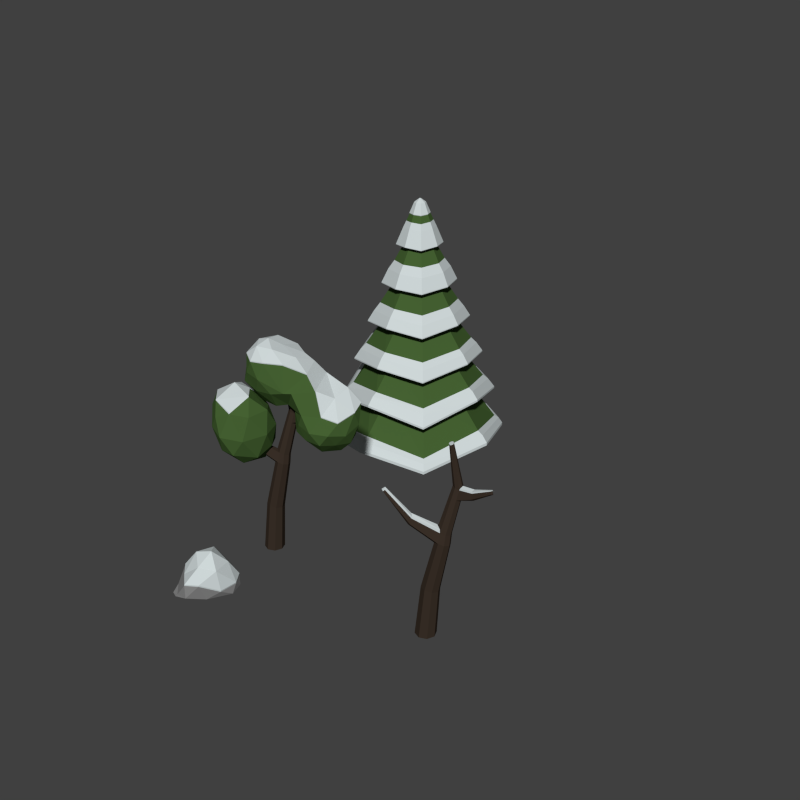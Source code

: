 # Source: arvoresepedra.blend  (saved by Blender 2.78.0; exported with 4.5.12 LTS)
import bpy
from mathutils import Matrix  # noqa: F401  (used for matrix-valued properties, if any)

bpy.ops.wm.read_factory_settings(use_empty=True)
scene = bpy.context.scene
scene.name = 'Scene'

# ---- collections
col_collection_1 = bpy.data.collections.new('Collection 1'); scene.collection.children.link(col_collection_1)

# ---- materials (node trees are filled in below, after node groups)
mat_snow_rock = bpy.data.materials.new('Snow_Rock')
mat_snow_rock.alpha_threshold = 0.0
mat_snow_rock.diffuse_color = (0.2542, 0.2542, 0.2542, 1.0)
mat_snow_rock.roughness = 0.5
mat_snow = bpy.data.materials.new('Snow')
mat_snow.alpha_threshold = 0.0
mat_snow.diffuse_color = (0.624, 0.6867, 0.6939, 1.0)
mat_snow.roughness = 0.5
mat_snow_branches = bpy.data.materials.new('Snow_Branches')
mat_snow_branches.alpha_threshold = 0.0
mat_snow_branches.diffuse_color = (0.04231, 0.02956, 0.02122, 1.0)
mat_snow_branches.roughness = 0.5
mat_snow_leaves = bpy.data.materials.new('Snow_Leaves')
mat_snow_leaves.alpha_threshold = 0.0
mat_snow_leaves.diffuse_color = (0.05951, 0.1195, 0.0319, 1.0)
mat_snow_leaves.roughness = 0.5

# ---- material node trees
mat_snow_rock.use_nodes = True; mat_snow_rock.node_tree.nodes.clear()
_N = mat_snow_rock.node_tree.nodes; _L = mat_snow_rock.node_tree.links
n0 = _N.new('ShaderNodeOutputMaterial'); n0.name = 'Material Output'; n0.location = (300, 300)
n1 = _N.new('ShaderNodeBsdfDiffuse'); n1.name = 'Diffuse BSDF'; n1.location = (10, 300)
n1.inputs[0].default_value = (0.2542, 0.2542, 0.2542, 1.0)
_L.new(n1.outputs[0], n0.inputs[0])
n0.is_active_output = True
mat_snow.use_nodes = True; mat_snow.node_tree.nodes.clear()
_N = mat_snow.node_tree.nodes; _L = mat_snow.node_tree.links
n0 = _N.new('ShaderNodeOutputMaterial'); n0.name = 'Material Output'; n0.location = (300, 300)
n1 = _N.new('ShaderNodeBsdfDiffuse'); n1.name = 'Diffuse BSDF'; n1.location = (10, 300)
n1.inputs[0].default_value = (0.624, 0.6867, 0.6939, 1.0)
_L.new(n1.outputs[0], n0.inputs[0])
n0.is_active_output = True
mat_snow_branches.use_nodes = True; mat_snow_branches.node_tree.nodes.clear()
_N = mat_snow_branches.node_tree.nodes; _L = mat_snow_branches.node_tree.links
n0 = _N.new('ShaderNodeOutputMaterial'); n0.name = 'Material Output'; n0.location = (300, 300)
n1 = _N.new('ShaderNodeBsdfDiffuse'); n1.name = 'Diffuse BSDF'; n1.location = (10, 300)
n1.inputs[0].default_value = (0.04231, 0.02956, 0.02122, 1.0)
_L.new(n1.outputs[0], n0.inputs[0])
n0.is_active_output = True
mat_snow_leaves.use_nodes = True; mat_snow_leaves.node_tree.nodes.clear()
_N = mat_snow_leaves.node_tree.nodes; _L = mat_snow_leaves.node_tree.links
n0 = _N.new('ShaderNodeOutputMaterial'); n0.name = 'Material Output'; n0.location = (300, 300)
n1 = _N.new('ShaderNodeBsdfDiffuse'); n1.name = 'Diffuse BSDF'; n1.location = (10, 300)
n1.inputs[0].default_value = (0.05951, 0.1195, 0.0319, 1.0)
_L.new(n1.outputs[0], n0.inputs[0])
n0.is_active_output = True

# ---- world
world_world = bpy.data.worlds.new('World'); scene.world = world_world
world_world.color = (0.05088, 0.05088, 0.05088)
world_world.use_sun_shadow = False
world_world.sun_shadow_jitter_overblur = 0.0
world_world.cycles.sampling_method = 'NONE'
world_world.cycles.sample_map_resolution = 256

# ---- meshes
me_icosphere_004 = bpy.data.meshes.new('Icosphere.004')
me_icosphere_004.from_pydata([(0.2041, 0.3669, 0.599), (-0.4503, 0.08611, 0.6008), (0.7951, 0.02229, 0.2926), (0.4142, 0.3483, 0.07153), (-0.3645, 0.308, 0.04452), (-0.4275, -0.613, 0.502), (0.3871, -0.5759, 0.247), (0.6026, -0.1186, -0.008731), (-0.43, 0.08706, -0.02028), (-0.7613, -0.1696, 0.01088), (-0.4028, -0.4493, 0.02531), (-0.1616, 0.2052, 0.6569), (-0.477, 0.21, 0.2762), (-0.07545, 0.3635, 0.2551), (0.5546, 0.2077, 0.5225), (0.3765, 0.4186, 0.2648), (0.7083, 0.2206, 0.177), (0.03942, 0.3495, 0.0263), (-0.6364, -0.05142, 0.1667), (-0.673, 0.07518, 0.02225), (-0.46, -0.2097, 0.5174), (0.7259, -0.2548, 0.2337), (0.5273, 0.1463, 0.02098), (0.8136, -0.05212, 0.06004), (-0.399, 0.1875, -0.01207), (0.03799, 0.2744, -0.009957), (-0.6417, -0.3657, 0.08951), (-0.09251, -0.7389, 0.5443), (0.6454, -0.365, 0.02707), (0.02293, 0.02476, -0.01427), (-0.7152, -0.05946, -0.014), (-0.4301, -0.6238, 0.1486), (-0.6958, -0.3145, 0.00109), (0.05205, -0.6146, 0.08463), (0.09217, -0.3355, -0.005794), (-0.5303, -0.1617, -0.01276), (0.2108, 0.3625, 0.6345), (-0.4436, 0.08169, 0.6363), (0.2132, -0.1817, 1.129), (0.8018, 0.01787, 0.328), (-0.4208, -0.6174, 0.5375), (0.3938, -0.5804, 0.2825), (0.2445, 0.152, 1.031), (-0.1549, 0.2007, 0.6924), (-0.1507, -0.01401, 1.025), (0.5613, 0.2033, 0.558), (0.57, -0.08689, 0.7579), (-0.1031, -0.4258, 0.8563), (-0.4533, -0.2141, 0.5529), (0.7326, -0.2593, 0.2692), (0.3138, -0.4728, 0.759), (-0.08582, -0.7434, 0.5798)], [], [(1, 11, 12), (0, 14, 15), (0, 15, 13), (1, 12, 18), (3, 16, 22), (4, 17, 24), (1, 18, 20), (2, 21, 23), (3, 22, 25), (4, 24, 19), (5, 26, 31), (6, 27, 33), (7, 28, 34), (8, 29, 35), (9, 30, 32), (12, 13, 4), (12, 11, 13), (11, 0, 13), (11, 1, 37, 43), (15, 16, 3), (15, 14, 16), (14, 2, 16), (13, 17, 4), (13, 15, 17), (15, 3, 17), (18, 19, 9), (18, 12, 19), (12, 4, 19), (14, 0, 36, 45), (20, 5, 40, 48), (21, 2, 39, 49), (27, 6, 41, 51), (0, 11, 43, 36), (2, 14, 45, 39), (22, 23, 7), (22, 16, 23), (16, 2, 23), (24, 25, 8), (24, 17, 25), (17, 3, 25), (20, 26, 5), (20, 18, 26), (18, 9, 26), (1, 20, 48, 37), (6, 21, 49, 41), (5, 27, 51, 40), (23, 28, 7), (23, 21, 28), (21, 6, 28), (25, 29, 8), (25, 22, 29), (22, 7, 29), (19, 30, 9), (19, 24, 30), (24, 8, 30), (31, 32, 10), (31, 26, 32), (26, 9, 32), (33, 31, 10), (33, 27, 31), (27, 5, 31), (34, 33, 10), (34, 28, 33), (28, 6, 33), (35, 34, 10), (35, 29, 34), (29, 7, 34), (32, 35, 10), (32, 30, 35), (30, 8, 35), (36, 43, 42), (36, 42, 45), (38, 44, 47), (39, 46, 49), (38, 47, 50), (42, 44, 38), (42, 43, 44), (43, 37, 44), (45, 46, 39), (45, 42, 46), (42, 38, 46), (47, 48, 40), (47, 44, 48), (44, 37, 48), (49, 50, 41), (49, 46, 50), (46, 38, 50), (50, 51, 41), (50, 47, 51), (47, 40, 51)])
me_icosphere_004.polygons.foreach_set('material_index', [0, 0, 0, 0, 0, 0, 0, 0, 0, 0, 0, 0, 0, 0, 0, 0, 0, 0, 1, 0, 0, 0, 0, 0, 0, 0, 0, 0, 1, 1, 1, 1, 1, 1, 0, 0, 0, 0, 0, 0, 0, 0, 0, 1, 1, 1, 0, 0, 0, 0, 0, 0, 0, 0, 0, 0, 0, 0, 0, 0, 0, 0, 0, 0, 0, 0, 0, 0, 0, 0, 1, 1, 1, 1, 1, 1, 1, 1, 1, 1, 1, 1, 1, 1, 1, 1, 1, 1, 1, 1])
me_icosphere_004.materials.append(mat_snow_rock)
me_icosphere_004.materials.append(mat_snow)
me_icosphere_004.use_remesh_preserve_volume = False
me_icosphere_004.use_remesh_preserve_attributes = False
me_icosphere_004.use_mirror_vertex_groups = False
me_icosphere_004.update()
me_cylinder_004 = bpy.data.meshes.new('Cylinder.004')
me_cylinder_004.from_pydata([(0.01011, 0.2654, 0.008289), (0.3351, 0.02796, 2.536), (0.1869, 0.1922, 0.008289), (0.4607, -0.02406, 2.536), (0.2601, 0.01541, 0.008289), (0.5063, -0.1495, 2.489), (0.1869, -0.1614, 0.008289), (0.4561, -0.2751, 2.502), (0.01011, -0.2346, 0.008289), (0.335, -0.3273, 2.535), (-0.1667, -0.1614, 0.008289), (0.2141, -0.2754, 2.569), (-0.2399, 0.01541, 0.008289), (0.1451, -0.1411, 2.519), (-0.1667, 0.1922, 0.008289), (0.2095, -0.02406, 2.536), (0.1019, 0.2132, 1.258), (0.2558, 0.1491, 1.252), (0.316, -0.005507, 1.22), (0.2528, -0.1603, 1.227), (0.1019, -0.2244, 1.258), (-0.04902, -0.1605, 1.289), (-0.115, -0.004413, 1.288), (-0.05198, 0.1491, 1.265), (0.6491, 0.06703, 3.823), (0.742, 0.02852, 3.823), (0.7728, -0.06778, 3.774), (0.7193, -0.1556, 3.87), (0.6476, -0.1959, 3.824), (0.5619, -0.1551, 3.858), (0.528, -0.06115, 3.87), (0.5561, 0.02852, 3.823), (0.4813, -0.009608, 4.87), (0.5179, -0.02487, 4.884), (0.5339, -0.06332, 4.889), (0.5198, -0.1024, 4.883), (0.4841, -0.1193, 4.869), (0.4475, -0.104, 4.855), (0.4315, -0.06557, 4.85), (0.4455, -0.02646, 4.856), (0.3655, 0.04381, 2.776), (0.2501, 0.005061, 2.78), (0.2137, -0.1068, 2.858), (0.2536, -0.2271, 2.806), (0.3654, -0.2944, 2.775), (0.4811, -0.2448, 2.747), (0.5291, -0.1251, 2.736), (0.485, -0.005719, 2.776), (-0.3581, -0.09342, 2.969), (-0.3963, -0.01001, 2.921), (-0.3594, 0.0714, 2.955), (-0.3288, 0.08773, 3.091), (-0.3279, -0.068, 3.102), (-0.9216, 0.07293, 3.724), (-0.9364, 0.1124, 3.727), (-0.9083, 0.1357, 3.727), (-0.8661, 0.1284, 3.762), (-0.8789, 0.07059, 3.758), (0.4877, 0.02328, 3.59), (0.4577, -0.07136, 3.644), (0.493, -0.1712, 3.623), (0.5846, -0.2179, 3.59), (0.6783, -0.1787, 3.557), (0.7183, -0.0806, 3.542), (0.6846, 0.02087, 3.589), (0.5857, 0.06184, 3.589), (0.9728, -0.3399, 3.829), (0.8763, -0.4239, 3.871), (0.8515, -0.4507, 3.741), (0.9092, -0.4273, 3.699), (0.9511, -0.3635, 3.699), (1.258, -0.7161, 4.079), (1.241, -0.7298, 4.113), (1.216, -0.7463, 4.106), (1.215, -0.7846, 4.054), (1.245, -0.7769, 4.047), (1.259, -0.7525, 4.027), (0.2504, 0.007182, 2.872), (0.214, -0.1047, 2.95), (0.2539, -0.225, 2.898), (-0.318, 0.08985, 3.131), (-0.3283, 0.0174, 3.191), (-0.3171, -0.06588, 3.142), (-0.9317, 0.07505, 3.756), (-0.9466, 0.1145, 3.759), (-0.9185, 0.1379, 3.759), (-0.871, 0.1305, 3.799), (-0.8713, 0.09882, 3.817), (-0.8837, 0.07271, 3.795), (0.7832, -0.07302, 3.811), (0.7297, -0.1608, 3.907), (0.6581, -0.2011, 3.861), (0.973, -0.3261, 3.866), (0.9373, -0.3749, 3.939), (0.8766, -0.4102, 3.908), (1.259, -0.712, 4.094), (1.242, -0.7258, 4.127), (1.217, -0.7423, 4.12), (0.4761, -0.01007, 4.889), (0.5131, -0.02557, 4.902), (0.529, -0.06411, 4.907), (0.5146, -0.1031, 4.901), (0.4783, -0.1198, 4.888), (0.4413, -0.1043, 4.875), (0.4254, -0.06572, 4.871), (0.4398, -0.0267, 4.876)], [], [(16, 1, 3, 17), (17, 3, 5, 18), (18, 5, 7, 19), (19, 7, 9, 20), (20, 9, 11, 21), (21, 11, 13, 22), (65, 58, 31, 24), (23, 15, 1, 16), (22, 13, 15, 23), (0, 2, 4, 6, 8, 10, 12, 14), (0, 16, 17, 2), (2, 17, 18, 4), (4, 18, 19, 6), (6, 19, 20, 8), (8, 20, 21, 10), (10, 21, 22, 12), (14, 23, 16, 0), (12, 22, 23, 14), (24, 31, 39, 32), (58, 59, 30, 31), (59, 60, 29, 30), (60, 61, 28, 29), (61, 62, 69, 68), (62, 63, 70, 69), (63, 64, 25, 26), (64, 65, 24, 25), (32, 39, 105, 98), (31, 30, 38, 39), (30, 29, 37, 38), (29, 28, 36, 37), (28, 27, 35, 36), (27, 26, 34, 35), (26, 25, 33, 34), (25, 24, 32, 33), (1, 15, 41, 40), (41, 51, 80, 77), (54, 53, 83, 84), (11, 9, 44, 43), (9, 7, 45, 44), (7, 5, 46, 45), (5, 3, 47, 46), (3, 1, 40, 47), (55, 54, 84, 85), (56, 55, 85, 86), (11, 43, 52, 48), (41, 15, 50, 51), (15, 13, 49, 50), (13, 11, 48, 49), (53, 57, 88, 83), (51, 56, 86, 80), (48, 52, 57, 53), (51, 50, 55, 56), (50, 49, 54, 55), (49, 48, 53, 54), (40, 41, 58, 65), (41, 42, 59, 58), (42, 43, 60, 59), (43, 44, 61, 60), (44, 45, 62, 61), (45, 46, 63, 62), (46, 47, 64, 63), (47, 40, 65, 64), (68, 69, 75, 74), (69, 70, 76, 75), (63, 26, 66, 70), (28, 61, 68, 67), (72, 71, 95, 96), (73, 72, 96, 97), (74, 75, 72, 73), (75, 76, 71, 72), (70, 66, 71, 76), (67, 68, 74, 73), (71, 66, 92, 95), (67, 73, 97, 94), (78, 77, 80, 81), (79, 78, 81, 82), (81, 80, 86, 87), (82, 81, 87, 88), (85, 84, 87, 86), (84, 83, 88, 87), (57, 52, 82, 88), (43, 42, 78, 79), (42, 41, 77, 78), (52, 43, 79, 82), (90, 91, 94, 93), (89, 90, 93, 92), (93, 94, 97, 96), (92, 93, 96, 95), (28, 67, 94, 91), (66, 26, 89, 92), (27, 28, 91, 90), (26, 27, 90, 89), (99, 98, 105, 104, 103, 102, 101, 100), (39, 38, 104, 105), (38, 37, 103, 104), (37, 36, 102, 103), (36, 35, 101, 102), (35, 34, 100, 101), (34, 33, 99, 100), (33, 32, 98, 99)])
me_cylinder_004.polygons.foreach_set('material_index', [0, 0, 0, 0, 0, 0, 0, 0, 0, 0, 0, 0, 0, 0, 0, 0, 0, 0, 0, 0, 0, 0, 0, 0, 0, 0, 1, 0, 0, 0, 0, 0, 0, 0, 0, 1, 1, 0, 0, 0, 0, 0, 1, 1, 0, 0, 0, 0, 1, 1, 0, 0, 0, 0, 0, 0, 0, 0, 0, 0, 0, 0, 0, 0, 0, 0, 1, 1, 0, 0, 0, 0, 1, 1, 1, 1, 1, 1, 1, 1, 1, 0, 0, 1, 1, 1, 1, 1, 1, 1, 0, 0, 1, 1, 1, 1, 1, 1, 1, 1])
me_cylinder_004.materials.append(mat_snow_branches)
me_cylinder_004.materials.append(mat_snow)
me_cylinder_004.use_remesh_preserve_volume = False
me_cylinder_004.use_remesh_preserve_attributes = False
me_cylinder_004.use_mirror_vertex_groups = False
me_cylinder_004.update()
me_cylinder_003 = bpy.data.meshes.new('Cylinder.003')
me_cylinder_003.from_pydata([(1.374e-08, 1.5, 1.522), (1.061, 1.061, 1.522), (1.5, -6.786e-08, 1.522), (1.061, -1.061, 1.522), (-1.174e-07, -1.5, 1.522), (-1.061, -1.061, 1.522), (-1.5, 1.559e-08, 1.522), (-1.061, 1.061, 1.522), (1.206e-08, 1.275, 2.522), (1.038e-08, 1.05, 3.522), (8.708e-09, 0.825, 4.522), (7.031e-09, 0.6, 5.522), (5.355e-09, 0.375, 6.522), (0.2652, 0.2652, 6.522), (0.4243, 0.4243, 5.522), (0.5834, 0.5834, 4.522), (0.7425, 0.7425, 3.522), (0.9016, 0.9016, 2.522), (0.375, -1.03e-08, 6.522), (0.6, -2.181e-08, 5.522), (0.825, -3.333e-08, 4.522), (1.05, -4.484e-08, 3.522), (1.275, -5.635e-08, 2.522), (0.2652, -0.2652, 6.522), (0.4243, -0.4243, 5.522), (0.5834, -0.5834, 4.522), (0.7425, -0.7425, 3.522), (0.9016, -0.9016, 2.522), (-2.743e-08, -0.375, 6.522), (-4.542e-08, -0.6, 5.522), (-6.342e-08, -0.825, 4.522), (-8.141e-08, -1.05, 3.522), (-9.94e-08, -1.275, 2.522), (-0.2652, -0.2652, 6.522), (-0.4243, -0.4243, 5.522), (-0.5834, -0.5834, 4.522), (-0.7425, -0.7425, 3.522), (-0.9016, -0.9016, 2.522), (-0.375, 1.056e-08, 6.522), (-0.6, 1.157e-08, 5.522), (-0.825, 1.257e-08, 4.522), (-1.05, 1.358e-08, 3.522), (-1.275, 1.459e-08, 2.522), (-0.2652, 0.2652, 6.522), (-0.4243, 0.4243, 5.522), (-0.5834, 0.5834, 4.522), (-0.7425, 0.7425, 3.522), (-0.9016, 0.9016, 2.522), (1.369e-08, 0.6147, 6.475), (0.4206, 0.4626, 6.432), (0.5868, -2.237e-08, 6.475), (0.4206, -0.4626, 6.432), (-3.494e-08, -0.6147, 6.475), (-0.4206, -0.4626, 6.432), (-0.5868, 8.578e-09, 6.475), (-0.4206, 0.4626, 6.432), (2.324e-08, 0.9946, 5.444), (0.6805, 0.7485, 5.385), (0.9493, -3.996e-08, 5.444), (0.6805, -0.7485, 5.385), (-5.544e-08, -0.9946, 5.444), (-0.6805, -0.7485, 5.385), (-0.9493, 1.012e-08, 5.444), (-0.6805, 0.7485, 5.385), (2.296e-08, 1.368, 4.449), (0.9357, 1.029, 4.31), (1.305, -5.722e-08, 4.449), (0.9357, -1.029, 4.31), (-8.523e-08, -1.368, 4.449), (-0.9357, -1.029, 4.31), (-1.305, 1.163e-08, 4.449), (-0.9357, 1.029, 4.31), (4.224e-08, 1.741, 3.43), (1.191, 1.31, 3.223), (1.661, -6.89e-08, 3.43), (1.191, -1.31, 3.223), (-9.546e-08, -1.741, 3.43), (-1.191, -1.31, 3.223), (-1.661, 1.872e-08, 3.43), (-1.191, 1.31, 3.223), (2.24e-08, 2.113, 2.448), (1.446, 1.591, 2.068), (2.017, -8.896e-08, 2.448), (1.446, -1.591, 2.068), (-1.448e-07, -2.113, 2.448), (-1.446, -1.591, 2.068), (-2.017, 1.744e-08, 2.448), (-1.446, 1.591, 2.068), (1.633, 1.796, 0.8676), (2.373, -1.118e-07, 1.24), (1.633, -1.796, 0.8676), (-1.774e-07, -2.486, 1.24), (-1.633, -1.796, 0.8676), (-2.373, 1.336e-08, 1.24), (-1.633, 1.796, 0.8676), (1.932e-08, 2.486, 1.24), (5.822e-11, 0.537, 1.765), (0.3797, 0.3797, 1.765), (0.537, -2.062e-08, 1.765), (0.3797, -0.3797, 1.765), (-4.689e-08, -0.537, 1.765), (-0.3797, -0.3797, 1.765), (-0.537, 9.263e-09, 1.765), (-0.3797, 0.3797, 1.765), (5.822e-11, 0.537, -0.01407), (0.3797, 0.3797, -0.01407), (0.537, -2.062e-08, -0.01407), (0.3797, -0.3797, -0.01407), (-4.689e-08, -0.537, -0.01407), (-0.3797, -0.3797, -0.01407), (-0.537, 9.263e-09, -0.01407), (-0.3797, 0.3797, -0.01407), (-0.3418, 0.3418, 0.8752), (-4.79e-09, 0.4833, 0.8752), (-0.4833, 9.454e-09, 0.8752), (-0.3418, -0.3418, 0.8752), (-4.704e-08, -0.4833, 0.8752), (0.3418, -0.3418, 0.8752), (0.4833, -1.744e-08, 0.8752), (0.3418, 0.3418, 0.8752), (1.356e-08, 0.6592, 6.028), (0.4556, 0.4869, 6.001), (0.6384, -2.39e-08, 6.028), (0.4556, -0.4869, 6.001), (-4.077e-08, -0.676, 6.027), (-0.4556, -0.4869, 6.001), (-0.6384, 1.036e-08, 6.028), (-0.4556, 0.4869, 6.001), (1.612e-08, 1.038, 4.91), (0.7161, 0.7694, 4.83), (1.002, -4.202e-08, 4.91), (0.7161, -0.7694, 4.83), (-6.814e-08, -1.038, 4.91), (-0.7161, -0.7694, 4.83), (-1.002, 1.16e-08, 4.91), (-0.7161, 0.7694, 4.83), (3.065e-08, 1.424, 3.807), (0.981, 1.059, 3.672), (1.372, -5.661e-08, 3.807), (0.981, -1.059, 3.672), (-8.439e-08, -1.424, 3.807), (-0.981, -1.059, 3.672), (-1.372, 1.66e-08, 3.807), (-0.981, 1.059, 3.672), (1.871e-08, 1.787, 2.777), (1.23, 1.33, 2.514), (1.721, -7.543e-08, 2.777), (1.23, -1.33, 2.514), (-1.254e-07, -1.787, 2.777), (-1.23, -1.33, 2.514), (-1.721, 1.626e-08, 2.777), (-1.23, 1.33, 2.514), (1.745e-08, 2.173, 1.571), (1.481, 1.611, 1.211), (2.071, -9.656e-08, 1.593), (1.481, -1.611, 1.211), (-1.56e-07, -2.155, 1.591), (-1.481, -1.611, 1.211), (-2.071, 1.37e-08, 1.593), (-1.481, 1.611, 1.211), (2.24e-08, 2.113, 2.502), (1.446, 1.591, 2.123), (2.017, -8.896e-08, 2.502), (1.446, -1.591, 2.123), (-1.448e-07, -2.113, 2.502), (-1.446, -1.591, 2.123), (-2.017, 1.744e-08, 2.502), (-1.446, 1.591, 2.123), (2.062e-08, 1.93, 2.699), (1.325, 1.444, 2.387), (1.851, -8.14e-08, 2.699), (1.325, -1.444, 2.387), (-1.336e-07, -1.93, 2.699), (-1.325, -1.444, 2.387), (-1.851, 1.677e-08, 2.699), (-1.325, 1.444, 2.387), (4.224e-08, 1.741, 3.462), (1.191, 1.31, 3.256), (1.661, -6.89e-08, 3.462), (1.191, -1.31, 3.256), (-9.546e-08, -1.741, 3.462), (-1.191, -1.31, 3.256), (-1.661, 1.872e-08, 3.462), (-1.191, 1.31, 3.256), (3.589e-08, 1.572, 3.678), (1.079, 1.176, 3.511), (1.508, -6.249e-08, 3.678), (1.079, -1.176, 3.511), (-8.984e-08, -1.572, 3.678), (-1.079, -1.176, 3.511), (-1.508, 1.753e-08, 3.678), (-1.079, 1.176, 3.511), (1.633, 1.796, 0.9496), (2.373, 1.896e-05, 1.322), (1.633, -1.796, 0.9496), (-1.774e-07, -2.486, 1.322), (-1.633, -1.796, 0.9496), (-2.373, 1.909e-05, 1.322), (-1.633, 1.796, 0.9496), (1.932e-08, 2.486, 1.322), (1.873e-08, 2.337, 1.488), (1.562, 1.709, 1.121), (2.229, 1.153e-05, 1.499), (1.562, -1.709, 1.121), (-1.669e-07, -2.328, 1.498), (-1.562, -1.709, 1.121), (-2.229, 1.165e-05, 1.499), (-1.562, 1.709, 1.121), (2.296e-08, 1.368, 4.475), (0.9357, 1.029, 4.336), (1.305, -5.722e-08, 4.475), (0.9357, -1.029, 4.336), (-8.523e-08, -1.368, 4.475), (-0.9357, -1.029, 4.336), (-1.305, 1.163e-08, 4.475), (-0.9357, 1.029, 4.336), (1.99e-08, 1.201, 4.721), (0.8248, 0.8974, 4.613), (1.153, -4.961e-08, 4.721), (0.8248, -0.8974, 4.613), (-7.626e-08, -1.201, 4.721), (-0.8248, -0.8974, 4.613), (-1.153, 1.158e-08, 4.721), (-0.8248, 0.8974, 4.613), (2.324e-08, 0.9946, 5.465), (0.6805, 0.7485, 5.407), (0.9493, -3.996e-08, 5.465), (0.6805, -0.7485, 5.407), (-5.544e-08, -0.9946, 5.465), (-0.6805, -0.7485, 5.407), (-0.9493, 1.012e-08, 5.465), (-0.6805, 0.7485, 5.407), (1.905e-08, 0.8226, 5.811), (0.5649, 0.6135, 5.771), (0.7898, 0.001244, 5.811), (0.5649, -0.6111, 5.771), (-4.698e-08, -0.8201, 5.811), (-0.5649, -0.6111, 5.771), (-0.7898, 0.001244, 5.811), (-0.5649, 0.6135, 5.771), (6.228e-09, 0.2683, 7.255), (0.1861, 0.1968, 7.245), (0.2612, -4.794e-09, 7.255), (0.1861, -0.1968, 7.245), (-1.593e-08, -0.2683, 7.255), (-0.1861, -0.1968, 7.245), (-0.2612, 9.306e-09, 7.255), (-0.1861, 0.1968, 7.245), (5.439e-09, 0.1538, 7.545), (0.1087, 0.1087, 7.545), (0.1538, 1.115e-09, 7.545), (0.1087, -0.1087, 7.545), (-8.004e-09, -0.1538, 7.545), (-0.1087, -0.1087, 7.545), (-0.1538, 9.67e-09, 7.545), (-0.1087, 0.1087, 7.545), (-1.736e-07, 0.02033, 7.642), (0.01438, 0.01438, 7.642), (0.02033, 4.182e-09, 7.642), (0.01438, -0.01438, 7.642), (-1.753e-07, -0.02033, 7.642), (-0.01438, -0.01438, 7.642), (-0.02033, 5.313e-09, 7.642), (-0.01438, 0.01438, 7.642), (8.052e-09, 0.2751, 7.272), (0.1908, 0.2018, 7.261), (0.2678, -5.039e-09, 7.272), (0.1908, -0.2018, 7.261), (-1.466e-08, -0.2751, 7.272), (-0.1908, -0.2018, 7.261), (-0.2678, 9.415e-09, 7.272), (-0.1908, 0.2018, 7.261), (0.2426, 0.2608, 7.061), (0.3397, -9.015e-09, 7.079), (0.2426, -0.2608, 7.061), (-2.035e-08, -0.3517, 7.079), (-0.2426, -0.2608, 7.061), (-0.3397, 9.151e-09, 7.079), (-0.2426, 0.2608, 7.061), (8.19e-09, 0.3517, 7.079), (1.369e-08, 0.6147, 6.489), (0.4206, 0.4626, 6.447), (0.5868, -2.237e-08, 6.489), (0.4206, -0.4626, 6.447), (-3.494e-08, -0.6147, 6.489), (-0.4206, -0.4626, 6.447), (-0.5868, 8.578e-09, 6.489), (-0.4206, 0.4626, 6.447), (0.2965, 0.3216, 6.891), (0.4145, -1.303e-08, 6.916), (0.2965, -0.3216, 6.891), (-2.45e-08, -0.4312, 6.916), (-0.2965, -0.3216, 6.891), (-0.4145, 9.013e-09, 6.916), (-0.2965, 0.3216, 6.891), (1.014e-08, 0.4312, 6.916)], [], [(152, 8, 17, 153), (144, 9, 16, 145), (136, 10, 15, 137), (128, 11, 14, 129), (120, 12, 13, 121), (153, 17, 22, 154), (145, 16, 21, 146), (137, 15, 20, 138), (129, 14, 19, 130), (121, 13, 18, 122), (154, 22, 27, 155), (146, 21, 26, 147), (138, 20, 25, 139), (130, 19, 24, 131), (122, 18, 23, 123), (155, 27, 32, 156), (147, 26, 31, 148), (139, 25, 30, 140), (131, 24, 29, 132), (123, 23, 28, 124), (156, 32, 37, 157), (148, 31, 36, 149), (140, 30, 35, 141), (132, 29, 34, 133), (124, 28, 33, 125), (157, 37, 42, 158), (149, 36, 41, 150), (141, 35, 40, 142), (133, 34, 39, 134), (125, 33, 38, 126), (159, 47, 8, 152), (151, 46, 9, 144), (143, 45, 10, 136), (135, 44, 11, 128), (127, 43, 12, 120), (158, 42, 47, 159), (150, 41, 46, 151), (142, 40, 45, 143), (134, 39, 44, 135), (126, 38, 43, 127), (12, 48, 49, 13), (13, 49, 50, 18), (18, 50, 51, 23), (23, 51, 52, 28), (28, 52, 53, 33), (33, 53, 54, 38), (43, 55, 48, 12), (38, 54, 55, 43), (11, 56, 57, 14), (14, 57, 58, 19), (19, 58, 59, 24), (24, 59, 60, 29), (29, 60, 61, 34), (34, 61, 62, 39), (44, 63, 56, 11), (39, 62, 63, 44), (10, 64, 65, 15), (15, 65, 66, 20), (20, 66, 67, 25), (25, 67, 68, 30), (30, 68, 69, 35), (35, 69, 70, 40), (45, 71, 64, 10), (40, 70, 71, 45), (9, 72, 73, 16), (16, 73, 74, 21), (21, 74, 75, 26), (26, 75, 76, 31), (31, 76, 77, 36), (36, 77, 78, 41), (46, 79, 72, 9), (41, 78, 79, 46), (8, 80, 81, 17), (17, 81, 82, 22), (22, 82, 83, 27), (27, 83, 84, 32), (32, 84, 85, 37), (37, 85, 86, 42), (47, 87, 80, 8), (42, 86, 87, 47), (0, 95, 88, 1), (1, 88, 89, 2), (2, 89, 90, 3), (3, 90, 91, 4), (4, 91, 92, 5), (5, 92, 93, 6), (7, 94, 95, 0), (6, 93, 94, 7), (7, 0, 96, 103), (6, 7, 103, 102), (5, 6, 102, 101), (4, 5, 101, 100), (3, 4, 100, 99), (2, 3, 99, 98), (1, 2, 98, 97), (0, 1, 97, 96), (112, 113, 104, 111), (114, 112, 111, 110), (115, 114, 110, 109), (116, 115, 109, 108), (117, 116, 108, 107), (118, 117, 107, 106), (119, 118, 106, 105), (113, 119, 105, 104), (241, 240, 264, 265), (242, 241, 265, 266), (243, 242, 266, 267), (244, 243, 267, 268), (245, 244, 268, 269), (246, 245, 269, 270), (240, 247, 271, 264), (247, 246, 270, 271), (104, 105, 106, 107, 108, 109, 110, 111), (103, 96, 113, 112), (102, 103, 112, 114), (101, 102, 114, 115), (100, 101, 115, 116), (99, 100, 116, 117), (98, 99, 117, 118), (97, 98, 118, 119), (96, 97, 119, 113), (62, 61, 229, 230), (127, 120, 232, 239), (63, 62, 230, 231), (57, 56, 224, 225), (121, 122, 234, 233), (59, 58, 226, 227), (123, 124, 236, 235), (61, 60, 228, 229), (65, 64, 208, 209), (129, 130, 218, 217), (67, 66, 210, 211), (131, 132, 220, 219), (69, 68, 212, 213), (133, 134, 222, 221), (64, 71, 215, 208), (134, 135, 223, 222), (72, 79, 183, 176), (142, 143, 191, 190), (136, 137, 185, 184), (74, 73, 177, 178), (138, 139, 187, 186), (76, 75, 179, 180), (140, 141, 189, 188), (78, 77, 181, 182), (144, 145, 169, 168), (82, 81, 161, 162), (146, 147, 171, 170), (84, 83, 163, 164), (148, 149, 173, 172), (86, 85, 165, 166), (151, 144, 168, 175), (87, 86, 166, 167), (94, 93, 197, 198), (88, 95, 199, 192), (153, 154, 202, 201), (90, 89, 193, 194), (155, 156, 204, 203), (92, 91, 195, 196), (157, 158, 206, 205), (95, 94, 198, 199), (160, 168, 169, 161), (161, 169, 170, 162), (162, 170, 171, 163), (163, 171, 172, 164), (164, 172, 173, 165), (165, 173, 174, 166), (167, 175, 168, 160), (166, 174, 175, 167), (150, 151, 175, 174), (80, 87, 167, 160), (149, 150, 174, 173), (85, 84, 164, 165), (147, 148, 172, 171), (83, 82, 162, 163), (145, 146, 170, 169), (81, 80, 160, 161), (176, 184, 185, 177), (177, 185, 186, 178), (178, 186, 187, 179), (179, 187, 188, 180), (180, 188, 189, 181), (181, 189, 190, 182), (183, 191, 184, 176), (182, 190, 191, 183), (141, 142, 190, 189), (77, 76, 180, 181), (139, 140, 188, 187), (75, 74, 178, 179), (137, 138, 186, 185), (73, 72, 176, 177), (79, 78, 182, 183), (143, 136, 184, 191), (199, 200, 201, 192), (192, 201, 202, 193), (193, 202, 203, 194), (194, 203, 204, 195), (195, 204, 205, 196), (196, 205, 206, 197), (198, 207, 200, 199), (197, 206, 207, 198), (159, 152, 200, 207), (93, 92, 196, 197), (156, 157, 205, 204), (91, 90, 194, 195), (154, 155, 203, 202), (89, 88, 192, 193), (152, 153, 201, 200), (158, 159, 207, 206), (208, 216, 217, 209), (209, 217, 218, 210), (210, 218, 219, 211), (211, 219, 220, 212), (212, 220, 221, 213), (213, 221, 222, 214), (215, 223, 216, 208), (214, 222, 223, 215), (71, 70, 214, 215), (135, 128, 216, 223), (70, 69, 213, 214), (132, 133, 221, 220), (68, 67, 211, 212), (130, 131, 219, 218), (66, 65, 209, 210), (128, 129, 217, 216), (224, 232, 233, 225), (225, 233, 234, 226), (226, 234, 235, 227), (227, 235, 236, 228), (228, 236, 237, 229), (229, 237, 238, 230), (231, 239, 232, 224), (230, 238, 239, 231), (124, 125, 237, 236), (60, 59, 227, 228), (122, 123, 235, 234), (58, 57, 225, 226), (120, 121, 233, 232), (126, 127, 239, 238), (56, 63, 231, 224), (125, 126, 238, 237), (279, 240, 241, 272), (272, 241, 242, 273), (273, 242, 243, 274), (274, 243, 244, 275), (275, 244, 245, 276), (276, 245, 246, 277), (278, 247, 240, 279), (277, 246, 247, 278), (264, 248, 249, 265), (265, 249, 250, 266), (266, 250, 251, 267), (267, 251, 252, 268), (268, 252, 253, 269), (269, 253, 254, 270), (248, 255, 263, 256), (271, 255, 248, 264), (270, 254, 255, 271), (257, 256, 263, 262, 261, 260, 259, 258), (255, 254, 262, 263), (254, 253, 261, 262), (253, 252, 260, 261), (252, 251, 259, 260), (251, 250, 258, 259), (250, 249, 257, 258), (249, 248, 256, 257), (279, 272, 288, 295), (50, 49, 281, 282), (273, 274, 290, 289), (52, 51, 283, 284), (275, 276, 292, 291), (54, 53, 285, 286), (278, 279, 295, 294), (55, 54, 286, 287), (280, 295, 288, 281), (281, 288, 289, 282), (282, 289, 290, 283), (283, 290, 291, 284), (284, 291, 292, 285), (285, 292, 293, 286), (287, 294, 295, 280), (286, 293, 294, 287), (277, 278, 294, 293), (48, 55, 287, 280), (276, 277, 293, 292), (53, 52, 284, 285), (274, 275, 291, 290), (51, 50, 282, 283), (272, 273, 289, 288), (49, 48, 280, 281)])
me_cylinder_003.polygons.foreach_set('material_index', [0, 0, 0, 0, 0, 0, 0, 0, 0, 0, 0, 0, 0, 0, 0, 0, 0, 0, 0, 0, 0, 0, 0, 0, 0, 0, 0, 0, 0, 0, 0, 0, 0, 0, 0, 0, 0, 0, 0, 0, 0, 0, 0, 0, 0, 0, 0, 0, 0, 0, 0, 0, 0, 0, 0, 0, 0, 0, 0, 0, 0, 0, 0, 0, 0, 0, 0, 0, 0, 0, 0, 0, 0, 0, 0, 0, 0, 0, 0, 0, 0, 0, 0, 0, 0, 0, 0, 0, 0, 0, 0, 0, 0, 0, 0, 0, 1, 1, 1, 1, 1, 1, 1, 1, 2, 2, 2, 2, 2, 2, 2, 2, 1, 1, 1, 1, 1, 1, 1, 1, 1, 2, 2, 2, 2, 2, 2, 2, 2, 2, 2, 2, 2, 2, 2, 2, 2, 2, 2, 2, 2, 2, 2, 2, 2, 2, 2, 2, 2, 2, 2, 2, 2, 2, 2, 2, 2, 2, 2, 2, 2, 2, 2, 2, 2, 2, 2, 2, 2, 2, 2, 2, 2, 2, 2, 2, 2, 2, 2, 2, 2, 2, 2, 2, 2, 2, 2, 2, 2, 2, 2, 2, 2, 2, 2, 2, 2, 2, 2, 2, 2, 2, 2, 2, 2, 2, 2, 2, 2, 2, 2, 2, 2, 2, 2, 2, 2, 2, 2, 2, 2, 2, 2, 2, 2, 2, 2, 2, 2, 2, 2, 2, 2, 2, 2, 2, 2, 2, 2, 2, 2, 0, 0, 0, 0, 0, 0, 0, 0, 2, 2, 2, 2, 2, 2, 2, 2, 2, 2, 2, 2, 2, 2, 2, 2, 2, 2, 2, 2, 2, 2, 2, 2, 2, 2, 2, 2, 2, 2, 2, 2, 2, 2, 2, 2, 2, 2, 2, 2, 2])
me_cylinder_003.materials.append(mat_snow_leaves)
me_cylinder_003.materials.append(mat_snow_branches)
me_cylinder_003.materials.append(mat_snow)
me_cylinder_003.use_remesh_preserve_volume = False
me_cylinder_003.use_remesh_preserve_attributes = False
me_cylinder_003.use_mirror_vertex_groups = False
me_cylinder_003.update()
me_cylinder_002 = bpy.data.meshes.new('Cylinder.002')
me_cylinder_002.from_pydata([(0.01011, 0.2654, 0.008289), (0.3351, 0.02796, 2.536), (0.1869, 0.1922, 0.008289), (0.4607, -0.02406, 2.536), (0.2601, 0.01541, 0.008289), (0.5063, -0.1495, 2.489), (0.1869, -0.1614, 0.008289), (0.4561, -0.2751, 2.502), (0.01011, -0.2346, 0.008289), (0.335, -0.3273, 2.535), (-0.1667, -0.1614, 0.008289), (0.2141, -0.2754, 2.569), (-0.2399, 0.01541, 0.008289), (0.1451, -0.1411, 2.519), (-0.1667, 0.1922, 0.008289), (0.2095, -0.02406, 2.536), (0.1019, 0.2132, 1.258), (0.2558, 0.1491, 1.252), (0.316, -0.005507, 1.22), (0.2528, -0.1603, 1.227), (0.1019, -0.2244, 1.258), (-0.04902, -0.1605, 1.289), (-0.115, -0.004413, 1.288), (-0.05198, 0.1491, 1.265), (0.6491, 0.06703, 3.823), (0.742, 0.02852, 3.823), (0.7728, -0.06778, 3.774), (0.7193, -0.1556, 3.87), (0.6476, -0.1959, 3.824), (0.5619, -0.1551, 3.858), (0.528, -0.06115, 3.87), (0.5561, 0.02852, 3.823), (0.4813, -0.009608, 4.87), (0.5179, -0.02487, 4.884), (0.5339, -0.06332, 4.889), (0.5198, -0.1024, 4.883), (0.4841, -0.1193, 4.869), (0.4475, -0.104, 4.855), (0.4315, -0.06557, 4.85), (0.4455, -0.02646, 4.856), (0.3655, 0.04381, 2.776), (0.2501, 0.005061, 2.78), (0.2137, -0.1068, 2.858), (0.2536, -0.2271, 2.806), (0.3654, -0.2944, 2.775), (0.4811, -0.2448, 2.747), (0.5291, -0.1251, 2.736), (0.485, -0.005719, 2.776), (-0.3581, -0.09342, 2.969), (-0.3963, -0.01001, 2.921), (-0.3594, 0.0714, 2.955), (-0.3288, 0.08773, 3.091), (-0.3392, 0.01528, 3.151), (-0.3279, -0.068, 3.102), (-0.9216, 0.07293, 3.724), (-0.9364, 0.1124, 3.727), (-0.9083, 0.1357, 3.727), (-0.8661, 0.1284, 3.762), (-0.8665, 0.0967, 3.78), (-0.8789, 0.07059, 3.758), (0.4877, 0.02328, 3.59), (0.4577, -0.07136, 3.644), (0.493, -0.1712, 3.623), (0.5846, -0.2179, 3.59), (0.6783, -0.1787, 3.557), (0.7183, -0.0806, 3.542), (0.6846, 0.02087, 3.589), (0.5857, 0.06184, 3.589), (0.9728, -0.3399, 3.829), (0.9371, -0.3886, 3.903), (0.8763, -0.4239, 3.871), (0.8515, -0.4507, 3.741), (0.9092, -0.4273, 3.699), (0.9511, -0.3635, 3.699), (1.258, -0.7161, 4.079), (1.241, -0.7298, 4.113), (1.216, -0.7463, 4.106), (1.215, -0.7846, 4.054), (1.245, -0.7769, 4.047), (1.259, -0.7525, 4.027)], [], [(16, 1, 3, 17), (17, 3, 5, 18), (18, 5, 7, 19), (19, 7, 9, 20), (20, 9, 11, 21), (21, 11, 13, 22), (67, 60, 31, 24), (23, 15, 1, 16), (22, 13, 15, 23), (0, 2, 4, 6, 8, 10, 12, 14), (0, 16, 17, 2), (2, 17, 18, 4), (4, 18, 19, 6), (6, 19, 20, 8), (8, 20, 21, 10), (10, 21, 22, 12), (14, 23, 16, 0), (12, 22, 23, 14), (24, 31, 39, 32), (60, 61, 30, 31), (61, 62, 29, 30), (62, 63, 28, 29), (63, 64, 72, 71), (64, 65, 73, 72), (65, 66, 25, 26), (66, 67, 24, 25), (33, 32, 39, 38, 37, 36, 35, 34), (31, 30, 38, 39), (30, 29, 37, 38), (29, 28, 36, 37), (28, 27, 35, 36), (27, 26, 34, 35), (26, 25, 33, 34), (25, 24, 32, 33), (1, 15, 41, 40), (42, 41, 51, 52), (43, 42, 52, 53), (11, 9, 44, 43), (9, 7, 45, 44), (7, 5, 46, 45), (5, 3, 47, 46), (3, 1, 40, 47), (52, 51, 57, 58), (53, 52, 58, 59), (11, 43, 53, 48), (41, 15, 50, 51), (15, 13, 49, 50), (13, 11, 48, 49), (56, 55, 58, 57), (55, 54, 59, 58), (48, 53, 59, 54), (51, 50, 56, 57), (50, 49, 55, 56), (49, 48, 54, 55), (40, 41, 60, 67), (41, 42, 61, 60), (42, 43, 62, 61), (43, 44, 63, 62), (44, 45, 64, 63), (45, 46, 65, 64), (46, 47, 66, 65), (47, 40, 67, 66), (71, 72, 78, 77), (72, 73, 79, 78), (65, 26, 68, 73), (28, 63, 71, 70), (27, 28, 70, 69), (26, 27, 69, 68), (77, 78, 75, 76), (78, 79, 74, 75), (73, 68, 74, 79), (70, 71, 77, 76), (69, 70, 76, 75), (68, 69, 75, 74)])
me_cylinder_002.materials.append(mat_snow_branches)
me_cylinder_002.use_remesh_preserve_volume = False
me_cylinder_002.use_remesh_preserve_attributes = False
me_cylinder_002.use_mirror_vertex_groups = False
me_cylinder_002.update()
me_icosphere_002 = bpy.data.meshes.new('Icosphere.002')
me_icosphere_002.from_pydata([(0.1314, 0.0343, -1.151), (0.8695, -0.5036, -0.5949), (-0.2253, -0.9342, -0.6423), (-0.7578, -0.001245, -0.4307), (-0.2074, 0.9224, -0.3342), (0.7448, 0.532, -0.4705), (0.2836, -0.9787, 0.5781), (-0.6655, -0.6134, 0.4566), (-0.5769, 0.6449, 0.4233), (0.2371, 0.8678, 0.4326), (0.8143, -0.09592, 0.5466), (0.02629, -0.4992, -1.143), (0.652, -0.2516, -1.114), (0.4561, -0.809, -0.809), (0.9606, 0.03264, -0.6463), (0.5362, 0.3419, -0.9721), (-0.4264, 0.01935, -0.9731), (-0.5631, -0.5435, -0.6648), (-0.1353, 0.52, -0.8534), (-0.563, 0.6014, -0.4319), (0.2453, 0.8247, -0.4932), (1.021, -0.3542, 0.02239), (0.8934, 0.3023, 0.02881), (0.07522, -1.098, -0.1252), (0.7585, -0.8642, -0.0506), (-0.8013, -0.3952, 0.0399), (-0.5646, -0.9377, -0.0393), (-0.3979, 0.9308, 0.05387), (-0.7293, 0.4282, 0.05677), (0.5592, 0.8125, 0.002067), (0.004189, 1.036, 0.03121), (0.8035, -0.6072, 0.6137), (-0.2642, -0.8295, 0.64), (-0.7711, -0.008548, 0.5678), (-0.2032, 0.827, 0.5032), (0.6044, 0.3201, 0.6216), (0.3043, -0.6279, 1.051), (0.3165, -0.0323, 1.021), (-0.6391, -0.3291, 0.8402), (-0.626, 0.3373, 0.8253), (2.439, -1.315, -0.2464), (3.088, -1.652, 0.01055), (2.219, -2.052, 0.1786), (1.598, -1.264, 0.2435), (2.075, -0.5475, 0.3331), (3.135, -0.7576, 0.1592), (2.738, -1.953, 0.7841), (1.752, -1.656, 0.9261), (1.782, -0.282, 0.7805), (2.712, -0.3019, 0.8165), (3.413, -1.298, 1.056), (2.497, -0.6011, 1.688), (2.282, -1.689, -0.2075), (2.821, -1.479, -0.3032), (2.656, -1.898, 0.08878), (3.241, -1.203, 0.006975), (2.847, -1.02, -0.1139), (1.951, -1.324, -0.08666), (1.845, -1.737, 0.2026), (2.268, -0.9661, 0.08982), (1.704, -0.8445, 0.2078), (2.664, -0.5653, 0.2227), (3.336, -1.512, 0.502), (3.396, -0.9895, 0.6296), (2.446, -2.208, 0.5485), (2.942, -1.938, 0.3836), (1.663, -1.511, 0.5738), (1.947, -2.027, 0.5608), (1.746, -0.4595, 0.5562), (1.581, -1.013, 0.4332), (3.024, -0.4467, 0.5326), (2.348, -0.2893, 0.5715), (3.212, -1.636, 0.9238), (2.285, -1.867, 0.9481), (1.58, -0.9776, 0.7187), (2.191, -0.2155, 0.8469), (3.166, -0.7776, 1.045), (2.163, -1.552, 1.579), (2.162, -0.1372, 1.174), (2.849, -0.4226, 1.169), (1.2, -0.4383, 0.6544), (2.154, -0.07484, 1.422), (0.9363, -1.155, 1.369), (0.2105, -0.3922, 1.451), (0.9308, 0.4431, 1.382), (1.76, 0.3718, 1.442), (1.305, -1.068, 2.183), (0.4223, -0.8408, 2.233), (0.4054, -0.09819, 2.194), (1.398, 0.4163, 2.235), (1.913, -0.3591, 2.204), (1.065, -0.7817, 0.8152), (1.67, -0.1087, 0.8677), (1.402, -0.8463, 0.8753), (1.867, 0.114, 1.439), (1.424, -0.03106, 0.9017), (0.703, -0.39, 0.8236), (0.5453, -0.8542, 1.349), (1.025, 0.07031, 0.9267), (0.4117, 0.1017, 1.341), (1.387, 0.3761, 1.327), (2.175, -0.5138, 2.02), (1.943, -0.08244, 1.827), (1.287, -1.294, 1.438), (1.95, -1.228, 1.953), (0.2935, -0.6736, 1.849), (0.5972, -1.118, 1.819), (0.6906, 0.422, 1.736), (0.2804, -0.169, 1.821), (1.688, 0.3775, 1.818), (1.165, 0.5769, 1.798), (0.7664, -1.073, 2.269), (0.3164, -0.4334, 2.312), (0.8839, 0.3126, 2.281), (1.73, 0.08653, 2.286), (1.503, -1.347, 1.449), (0.24, 0.8766, 0.4544), (-0.09769, -0.02935, 1.238), (-0.2003, 0.8358, 0.5249), (0.6073, 0.329, 0.6433), (0.3071, -0.6191, 1.073), (0.3194, -0.02347, 1.043), (-0.6362, -0.3203, 0.8619), (-0.6231, 0.3462, 0.847), (0.0643, 0.4798, 0.9903), (-0.2627, -0.8139, 0.6802), (2.744, -1.958, 0.8132), (3.42, -1.303, 1.085), (2.503, -0.6067, 1.717), (3.219, -1.642, 0.9529), (2.292, -1.873, 0.9772), (3.173, -0.7831, 1.075), (2.689, -1.52, 1.347), (3.068, -1.21, 1.513), (2.169, -1.557, 1.608), (2.856, -0.4281, 1.199), (1.312, -1.074, 2.213), (0.4289, -0.8464, 2.262), (0.412, -0.1038, 2.223), (1.404, 0.4107, 2.264), (1.92, -0.3647, 2.233), (0.9345, -0.3431, 2.706), (2.181, -0.5193, 2.049), (1.957, -1.234, 1.983), (1.672, -0.7727, 2.28), (0.773, -1.078, 2.298), (0.323, -0.439, 2.341), (0.8905, 0.307, 2.31), (1.736, 0.08095, 2.315), (1.029, -0.7717, 2.55), (1.304, -0.3596, 2.509), (0.6142, -0.6258, 2.601), (0.6755, -0.1689, 2.624), (1.196, 0.08657, 2.599)], [], [(0, 12, 11), (1, 12, 14), (0, 11, 16), (0, 16, 18), (0, 18, 15), (1, 14, 21), (2, 13, 23), (3, 17, 25), (4, 19, 27), (5, 20, 29), (1, 21, 24), (2, 23, 26), (3, 25, 28), (4, 27, 30), (5, 29, 22), (6, 31, 36), (7, 32, 38), (8, 33, 39), (10, 35, 37), (11, 13, 2), (11, 12, 13), (12, 1, 13), (14, 15, 5), (14, 12, 15), (12, 0, 15), (16, 17, 3), (16, 11, 17), (11, 2, 17), (18, 19, 4), (18, 16, 19), (16, 3, 19), (15, 20, 5), (15, 18, 20), (18, 4, 20), (21, 22, 10), (21, 14, 22), (14, 5, 22), (23, 24, 6), (23, 13, 24), (13, 1, 24), (25, 26, 7), (25, 17, 26), (17, 2, 26), (27, 28, 8), (27, 19, 28), (19, 3, 28), (29, 30, 9), (29, 20, 30), (20, 4, 30), (24, 31, 6), (24, 21, 31), (21, 10, 31), (26, 32, 7), (26, 23, 32), (23, 6, 32), (28, 33, 8), (28, 25, 33), (25, 7, 33), (30, 34, 9), (30, 27, 34), (27, 8, 34), (22, 35, 10), (22, 29, 35), (29, 9, 35), (36, 31, 37), (31, 10, 37), (9, 34, 118, 116), (120, 125, 32, 36), (32, 6, 36), (35, 9, 116, 119), (39, 33, 38), (33, 7, 38), (36, 37, 121, 120), (122, 38, 32, 125), (34, 8, 39), (39, 38, 122, 123), (34, 39, 123, 118), (37, 35, 119, 121), (40, 53, 52), (41, 53, 55), (40, 52, 57), (40, 57, 59), (40, 59, 56), (41, 55, 62), (42, 54, 64), (43, 58, 66), (44, 60, 68), (45, 61, 70), (41, 62, 65), (42, 64, 67), (43, 66, 69), (44, 68, 71), (45, 70, 63), (49, 75, 79), (52, 54, 42), (52, 53, 54), (53, 41, 54), (55, 56, 45), (55, 53, 56), (53, 40, 56), (57, 58, 43), (57, 52, 58), (52, 42, 58), (59, 60, 44), (59, 57, 60), (57, 43, 60), (56, 61, 45), (56, 59, 61), (59, 44, 61), (62, 63, 50), (62, 55, 63), (55, 45, 63), (64, 65, 46), (64, 54, 65), (54, 41, 65), (66, 67, 47), (66, 58, 67), (58, 42, 67), (68, 74, 48), (68, 60, 69), (60, 43, 69), (70, 71, 49), (70, 61, 71), (61, 44, 71), (65, 72, 46), (65, 62, 72), (62, 50, 72), (67, 73, 47), (67, 64, 73), (64, 46, 73), (74, 68, 69), (69, 66, 74), (66, 47, 74), (71, 75, 49), (71, 68, 75), (68, 48, 75), (63, 76, 50), (63, 70, 76), (70, 49, 76), (74, 47, 93), (47, 73, 77), (78, 81, 101, 51), (79, 78, 51), (79, 75, 78), (75, 48, 78), (76, 49, 79), (80, 92, 91), (81, 92, 94), (80, 91, 96), (80, 96, 98), (80, 98, 95), (81, 94, 101), (82, 93, 103), (83, 97, 105), (84, 99, 107), (85, 100, 109), (82, 103, 106), (83, 105, 108), (84, 107, 110), (85, 109, 102), (91, 93, 82), (91, 92, 93), (94, 95, 85), (94, 92, 95), (92, 80, 95), (96, 97, 83), (96, 91, 97), (91, 82, 97), (98, 99, 84), (98, 96, 99), (96, 83, 99), (95, 100, 85), (95, 98, 100), (98, 84, 100), (101, 102, 90), (101, 94, 102), (94, 85, 102), (103, 104, 86), (104, 103, 115), (105, 106, 87), (105, 97, 106), (97, 82, 106), (107, 108, 88), (107, 99, 108), (99, 83, 108), (109, 110, 89), (109, 100, 110), (100, 84, 110), (51, 101, 142, 128), (111, 86, 136, 145), (106, 111, 87), (106, 103, 111), (103, 86, 111), (108, 112, 88), (108, 105, 112), (105, 87, 112), (110, 113, 89), (110, 107, 113), (107, 88, 113), (102, 114, 90), (102, 109, 114), (109, 89, 114), (113, 88, 138, 147), (73, 46, 126, 130), (88, 112, 146, 138), (46, 72, 129, 126), (90, 114, 148, 140), (86, 104, 143, 136), (77, 73, 130, 134), (104, 77, 134, 143), (50, 76, 131, 127), (101, 90, 140, 142), (79, 51, 128, 135), (112, 87, 137, 146), (72, 50, 127, 129), (114, 89, 139, 148), (87, 111, 145, 137), (77, 115, 47), (76, 79, 135, 131), (93, 92, 74), (89, 113, 147, 139), (77, 104, 115), (81, 78, 92), (78, 48, 92), (74, 92, 48), (93, 47, 115), (93, 115, 103), (116, 118, 124), (120, 121, 117), (122, 120, 117), (123, 122, 117), (124, 123, 117), (124, 118, 123), (121, 124, 117), (121, 119, 124), (119, 116, 124), (120, 122, 125), (126, 129, 132), (134, 128, 143), (127, 131, 133), (132, 133, 128), (132, 129, 133), (129, 127, 133), (130, 126, 132), (134, 132, 128), (133, 135, 128), (133, 131, 135), (136, 144, 149), (137, 145, 151), (138, 146, 152), (139, 147, 153), (140, 148, 150), (143, 144, 136), (143, 142, 144), (142, 140, 144), (149, 150, 141), (149, 144, 150), (144, 140, 150), (151, 149, 141), (151, 145, 149), (145, 136, 149), (152, 151, 141), (152, 146, 151), (146, 137, 151), (153, 152, 141), (153, 147, 152), (147, 138, 152), (150, 153, 141), (150, 148, 153), (148, 139, 153), (142, 143, 128), (130, 132, 134)])
me_icosphere_002.polygons.foreach_set('material_index', [0, 0, 0, 0, 0, 0, 0, 0, 0, 0, 0, 0, 0, 0, 0, 0, 0, 0, 0, 0, 0, 0, 0, 0, 0, 0, 0, 0, 0, 0, 0, 0, 0, 0, 0, 0, 0, 0, 0, 0, 0, 0, 0, 0, 0, 0, 0, 0, 0, 0, 0, 0, 0, 0, 0, 0, 0, 0, 0, 0, 0, 0, 0, 0, 0, 0, 1, 1, 0, 1, 0, 0, 1, 1, 0, 1, 1, 1, 0, 0, 0, 0, 0, 0, 0, 0, 0, 0, 0, 0, 0, 0, 0, 0, 0, 0, 0, 0, 0, 0, 0, 0, 0, 0, 0, 0, 0, 0, 0, 0, 0, 0, 0, 0, 0, 0, 0, 0, 0, 0, 0, 0, 0, 0, 0, 0, 0, 0, 0, 0, 0, 0, 0, 0, 0, 0, 0, 0, 0, 0, 0, 0, 0, 0, 0, 0, 0, 0, 0, 0, 0, 0, 0, 0, 0, 0, 0, 0, 0, 0, 0, 0, 0, 0, 0, 0, 0, 0, 0, 0, 0, 0, 0, 0, 0, 0, 0, 0, 0, 0, 0, 0, 0, 0, 0, 0, 0, 0, 1, 1, 0, 0, 0, 0, 0, 0, 0, 0, 0, 0, 0, 0, 1, 1, 1, 1, 1, 1, 1, 1, 1, 1, 1, 1, 1, 1, 1, 0, 1, 0, 1, 0, 0, 0, 0, 0, 0, 1, 1, 1, 1, 1, 1, 1, 1, 1, 1, 1, 1, 1, 1, 1, 1, 1, 1, 1, 1, 1, 1, 1, 1, 1, 1, 1, 1, 1, 1, 1, 1, 1, 1, 1, 1, 1, 1, 1, 1, 1, 1, 1, 1, 1])
me_icosphere_002.materials.append(mat_snow_leaves)
me_icosphere_002.materials.append(mat_snow)
me_icosphere_002.use_remesh_preserve_volume = False
me_icosphere_002.use_remesh_preserve_attributes = False
me_icosphere_002.use_mirror_vertex_groups = False
me_icosphere_002.update()

# ---- objects
ob_snow_rock = bpy.data.objects.new('Snow_Rock', me_icosphere_004)
ob_snow_tree_branches_bare = bpy.data.objects.new('Snow_Tree_Branches_Bare', me_cylinder_004)
ob_snow_pinetree = bpy.data.objects.new('Snow_PineTree', me_cylinder_003)
ob_snow_tree_branches = bpy.data.objects.new('Snow_Tree_Branches', me_cylinder_002)
ob_snow_tree_leaves = bpy.data.objects.new('Snow_Tree_Leaves', me_icosphere_002)

# ---- transforms, parenting, visibility, modifiers, constraints
ob_snow_rock.location = (0.0, -2.0, 1.0)
ob_snow_rock.rotation_euler = (0.0, -0.0, 0.7854)
ob_snow_rock.lineart.crease_threshold = 0.0
ob_snow_tree_branches_bare.location = (5.067, 0.0, 1.0)
ob_snow_tree_branches_bare.rotation_euler = (0.0, -0.0, 0.7854)
ob_snow_tree_branches_bare.lineart.crease_threshold = 0.0
ob_snow_pinetree.location = (0.0, 6.0, 1.0)
ob_snow_pinetree.lineart.crease_threshold = 0.0
ob_snow_tree_branches.location = (0.0271, 0.24, 1.0)
ob_snow_tree_branches.rotation_euler = (0.0, -0.0, 0.7854)
ob_snow_tree_branches.lineart.crease_threshold = 0.0
ob_snow_tree_leaves.location = (-0.5119, -0.09736, 4.533)
ob_snow_tree_leaves.rotation_euler = (0.0, -0.0, 0.7854)
ob_snow_tree_leaves.scale = (0.8231, 0.8231, 0.8231)
ob_snow_tree_leaves.lineart.crease_threshold = 0.0

# ---- collection membership
col_collection_1.objects.link(ob_snow_rock)
col_collection_1.objects.link(ob_snow_tree_branches_bare)
col_collection_1.objects.link(ob_snow_pinetree)
col_collection_1.objects.link(ob_snow_tree_branches)
col_collection_1.objects.link(ob_snow_tree_leaves)

# ---- scene / render settings (as saved in the file)
scene.frame_start = 1; scene.frame_end = 250; scene.frame_set(1)
scene.render.engine = 'CYCLES'
scene.render.resolution_x = 1200
scene.render.resolution_y = 1200
scene.render.dither_intensity = 0.0
scene.cycles.use_denoising = False
scene.cycles.samples = 10
scene.cycles.sampling_pattern = 'TABULATED_SOBOL'
scene.cycles.light_sampling_threshold = 0.0
scene.cycles.use_adaptive_sampling = False
scene.cycles.use_light_tree = False
scene.cycles.blur_glossy = 0.0
scene.cycles.pixel_filter_type = 'GAUSSIAN'
scene.cycles.sample_clamp_indirect = 0.0
scene.view_settings.view_transform = 'Standard'
bpy.context.view_layer.update()

# ---- added for rendering (the .blend has no active camera and no usable light): camera, sun
cam_auto = bpy.data.cameras.new('AutoCamera')
cam_auto.lens = 50.0
cam_auto.sensor_width = 36.0
cam_auto.clip_end = 1000.0
ob_auto_camera = bpy.data.objects.new('AutoCamera', cam_auto)
scene.collection.objects.link(ob_auto_camera)
ob_auto_camera.location = (17.3033, -15.5691, 16.998)
ob_auto_camera.rotation_euler = (1.09748, -7.21219e-08, 0.694738)
scene.camera = ob_auto_camera
light_auto_sun = bpy.data.lights.new('AutoSun', 'SUN')
light_auto_sun.energy = 3.0
light_auto_sun.angle = 0.0523599
ob_auto_sun = bpy.data.objects.new('AutoSun', light_auto_sun)
scene.collection.objects.link(ob_auto_sun)
ob_auto_sun.rotation_euler = (0.872665, 0.174533, 0.523599)
bpy.context.view_layer.update()
